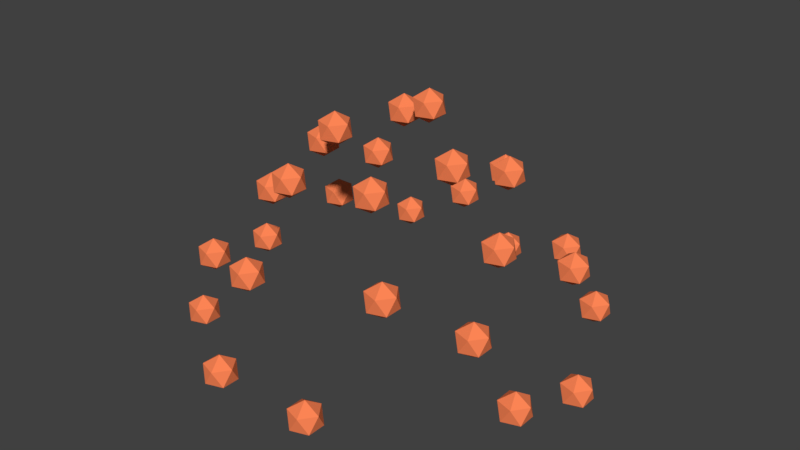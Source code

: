 # Source: ATreeNew3_fruits.blend  (saved by Blender 2.78.0; exported with 4.5.12 LTS)
import bpy
from mathutils import Matrix  # noqa: F401  (used for matrix-valued properties, if any)

bpy.ops.wm.read_factory_settings(use_empty=True)
scene = bpy.context.scene
scene.name = 'Scene'

# ---- collections
col_collection_1 = bpy.data.collections.new('Collection 1'); scene.collection.children.link(col_collection_1)

# ---- materials (node trees are filled in below, after node groups)
mat_necta = bpy.data.materials.new('Necta')
mat_necta.alpha_threshold = 0.0
mat_necta.use_transparent_shadow = False
mat_necta.diffuse_color = (1.0, 0.2384, 0.09306, 1.0)
mat_necta.roughness = 0.5
mat_necta_001 = bpy.data.materials.new('Necta.001')
mat_necta_001.alpha_threshold = 0.0
mat_necta_001.use_transparent_shadow = False
mat_necta_001.diffuse_color = (1.0, 0.2384, 0.09306, 1.0)
mat_necta_001.roughness = 0.5
mat_necta_002 = bpy.data.materials.new('Necta.002')
mat_necta_002.alpha_threshold = 0.0
mat_necta_002.use_transparent_shadow = False
mat_necta_002.diffuse_color = (1.0, 0.2384, 0.09306, 1.0)
mat_necta_002.roughness = 0.5
mat_necta_003 = bpy.data.materials.new('Necta.003')
mat_necta_003.alpha_threshold = 0.0
mat_necta_003.use_transparent_shadow = False
mat_necta_003.diffuse_color = (1.0, 0.2384, 0.09306, 1.0)
mat_necta_003.roughness = 0.5
mat_necta_004 = bpy.data.materials.new('Necta.004')
mat_necta_004.alpha_threshold = 0.0
mat_necta_004.use_transparent_shadow = False
mat_necta_004.diffuse_color = (1.0, 0.2384, 0.09306, 1.0)
mat_necta_004.roughness = 0.5
mat_necta_005 = bpy.data.materials.new('Necta.005')
mat_necta_005.alpha_threshold = 0.0
mat_necta_005.use_transparent_shadow = False
mat_necta_005.diffuse_color = (1.0, 0.2384, 0.09306, 1.0)
mat_necta_005.roughness = 0.5
mat_necta_006 = bpy.data.materials.new('Necta.006')
mat_necta_006.alpha_threshold = 0.0
mat_necta_006.use_transparent_shadow = False
mat_necta_006.diffuse_color = (1.0, 0.2384, 0.09306, 1.0)
mat_necta_006.roughness = 0.5
mat_necta_007 = bpy.data.materials.new('Necta.007')
mat_necta_007.alpha_threshold = 0.0
mat_necta_007.use_transparent_shadow = False
mat_necta_007.diffuse_color = (1.0, 0.2384, 0.09306, 1.0)
mat_necta_007.roughness = 0.5
mat_necta_008 = bpy.data.materials.new('Necta.008')
mat_necta_008.alpha_threshold = 0.0
mat_necta_008.use_transparent_shadow = False
mat_necta_008.diffuse_color = (1.0, 0.2384, 0.09306, 1.0)
mat_necta_008.roughness = 0.5
mat_necta_009 = bpy.data.materials.new('Necta.009')
mat_necta_009.alpha_threshold = 0.0
mat_necta_009.use_transparent_shadow = False
mat_necta_009.diffuse_color = (1.0, 0.2384, 0.09306, 1.0)
mat_necta_009.roughness = 0.5
mat_necta_010 = bpy.data.materials.new('Necta.010')
mat_necta_010.alpha_threshold = 0.0
mat_necta_010.use_transparent_shadow = False
mat_necta_010.diffuse_color = (1.0, 0.2384, 0.09306, 1.0)
mat_necta_010.roughness = 0.5
mat_necta_011 = bpy.data.materials.new('Necta.011')
mat_necta_011.alpha_threshold = 0.0
mat_necta_011.use_transparent_shadow = False
mat_necta_011.diffuse_color = (1.0, 0.2384, 0.09306, 1.0)
mat_necta_011.roughness = 0.5
mat_necta_012 = bpy.data.materials.new('Necta.012')
mat_necta_012.alpha_threshold = 0.0
mat_necta_012.use_transparent_shadow = False
mat_necta_012.diffuse_color = (1.0, 0.2384, 0.09306, 1.0)
mat_necta_012.roughness = 0.5
mat_necta_013 = bpy.data.materials.new('Necta.013')
mat_necta_013.alpha_threshold = 0.0
mat_necta_013.use_transparent_shadow = False
mat_necta_013.diffuse_color = (1.0, 0.2384, 0.09306, 1.0)
mat_necta_013.roughness = 0.5
mat_necta_014 = bpy.data.materials.new('Necta.014')
mat_necta_014.alpha_threshold = 0.0
mat_necta_014.use_transparent_shadow = False
mat_necta_014.diffuse_color = (1.0, 0.2384, 0.09306, 1.0)
mat_necta_014.roughness = 0.5
mat_necta_015 = bpy.data.materials.new('Necta.015')
mat_necta_015.alpha_threshold = 0.0
mat_necta_015.use_transparent_shadow = False
mat_necta_015.diffuse_color = (1.0, 0.2384, 0.09306, 1.0)
mat_necta_015.roughness = 0.5
mat_necta_016 = bpy.data.materials.new('Necta.016')
mat_necta_016.alpha_threshold = 0.0
mat_necta_016.use_transparent_shadow = False
mat_necta_016.diffuse_color = (1.0, 0.2384, 0.09306, 1.0)
mat_necta_016.roughness = 0.5
mat_necta_017 = bpy.data.materials.new('Necta.017')
mat_necta_017.alpha_threshold = 0.0
mat_necta_017.use_transparent_shadow = False
mat_necta_017.diffuse_color = (1.0, 0.2384, 0.09306, 1.0)
mat_necta_017.roughness = 0.5
mat_necta_018 = bpy.data.materials.new('Necta.018')
mat_necta_018.alpha_threshold = 0.0
mat_necta_018.use_transparent_shadow = False
mat_necta_018.diffuse_color = (1.0, 0.2384, 0.09306, 1.0)
mat_necta_018.roughness = 0.5
mat_necta_019 = bpy.data.materials.new('Necta.019')
mat_necta_019.alpha_threshold = 0.0
mat_necta_019.use_transparent_shadow = False
mat_necta_019.diffuse_color = (1.0, 0.2384, 0.09306, 1.0)
mat_necta_019.roughness = 0.5
mat_necta_020 = bpy.data.materials.new('Necta.020')
mat_necta_020.alpha_threshold = 0.0
mat_necta_020.use_transparent_shadow = False
mat_necta_020.diffuse_color = (1.0, 0.2384, 0.09306, 1.0)
mat_necta_020.roughness = 0.5
mat_necta_021 = bpy.data.materials.new('Necta.021')
mat_necta_021.alpha_threshold = 0.0
mat_necta_021.use_transparent_shadow = False
mat_necta_021.diffuse_color = (1.0, 0.2384, 0.09306, 1.0)
mat_necta_021.roughness = 0.5
mat_necta_022 = bpy.data.materials.new('Necta.022')
mat_necta_022.alpha_threshold = 0.0
mat_necta_022.use_transparent_shadow = False
mat_necta_022.diffuse_color = (1.0, 0.2384, 0.09306, 1.0)
mat_necta_022.roughness = 0.5
mat_necta_023 = bpy.data.materials.new('Necta.023')
mat_necta_023.alpha_threshold = 0.0
mat_necta_023.use_transparent_shadow = False
mat_necta_023.diffuse_color = (1.0, 0.2384, 0.09306, 1.0)
mat_necta_023.roughness = 0.5
mat_necta_024 = bpy.data.materials.new('Necta.024')
mat_necta_024.alpha_threshold = 0.0
mat_necta_024.use_transparent_shadow = False
mat_necta_024.diffuse_color = (1.0, 0.2384, 0.09306, 1.0)
mat_necta_024.roughness = 0.5
mat_necta_025 = bpy.data.materials.new('Necta.025')
mat_necta_025.alpha_threshold = 0.0
mat_necta_025.use_transparent_shadow = False
mat_necta_025.diffuse_color = (1.0, 0.2384, 0.09306, 1.0)
mat_necta_025.roughness = 0.5
mat_necta_026 = bpy.data.materials.new('Necta.026')
mat_necta_026.alpha_threshold = 0.0
mat_necta_026.use_transparent_shadow = False
mat_necta_026.diffuse_color = (1.0, 0.2384, 0.09306, 1.0)
mat_necta_026.roughness = 0.5
mat_necta_027 = bpy.data.materials.new('Necta.027')
mat_necta_027.alpha_threshold = 0.0
mat_necta_027.use_transparent_shadow = False
mat_necta_027.diffuse_color = (1.0, 0.2384, 0.09306, 1.0)
mat_necta_027.roughness = 0.5
mat_necta_028 = bpy.data.materials.new('Necta.028')
mat_necta_028.alpha_threshold = 0.0
mat_necta_028.use_transparent_shadow = False
mat_necta_028.diffuse_color = (1.0, 0.2384, 0.09306, 1.0)
mat_necta_028.roughness = 0.5

# ---- material node trees

# ---- world
world_world = bpy.data.worlds.new('World'); scene.world = world_world
world_world.color = (0.05088, 0.05088, 0.05088)
world_world.use_sun_shadow = False
world_world.sun_shadow_jitter_overblur = 0.0
world_world.cycles.sampling_method = 'MANUAL'

# ---- meshes
me_icosphere_001 = bpy.data.meshes.new('Icosphere.001')
me_icosphere_001.from_pydata([(0.0, 0.0, -1.0), (0.7236, -0.5257, -0.4472), (-0.2764, -0.8506, -0.4472), (-0.8944, 0.0, -0.4472), (-0.2764, 0.8506, -0.4472), (0.7236, 0.5257, -0.4472), (0.2764, -0.8506, 0.4472), (-0.7236, -0.5257, 0.4472), (-0.7236, 0.5257, 0.4472), (0.2764, 0.8506, 0.4472), (0.8944, 0.0, 0.4472), (0.0, 0.0, 1.0)], [], [(0, 1, 2), (1, 0, 5), (0, 2, 3), (0, 3, 4), (0, 4, 5), (1, 5, 10), (2, 1, 6), (3, 2, 7), (4, 3, 8), (5, 4, 9), (1, 10, 6), (2, 6, 7), (3, 7, 8), (4, 8, 9), (5, 9, 10), (6, 10, 11), (7, 6, 11), (8, 7, 11), (9, 8, 11), (10, 9, 11)])
me_icosphere_001.materials.append(mat_necta)
me_icosphere_001.use_remesh_preserve_volume = False
me_icosphere_001.use_remesh_preserve_attributes = False
me_icosphere_001.use_mirror_vertex_groups = False
me_icosphere_001.update()
me_icosphere_002 = bpy.data.meshes.new('Icosphere.002')
me_icosphere_002.from_pydata([(0.0, 0.0, -1.0), (0.7236, -0.5257, -0.4472), (-0.2764, -0.8506, -0.4472), (-0.8944, 0.0, -0.4472), (-0.2764, 0.8506, -0.4472), (0.7236, 0.5257, -0.4472), (0.2764, -0.8506, 0.4472), (-0.7236, -0.5257, 0.4472), (-0.7236, 0.5257, 0.4472), (0.2764, 0.8506, 0.4472), (0.8944, 0.0, 0.4472), (0.0, 0.0, 1.0)], [], [(0, 1, 2), (1, 0, 5), (0, 2, 3), (0, 3, 4), (0, 4, 5), (1, 5, 10), (2, 1, 6), (3, 2, 7), (4, 3, 8), (5, 4, 9), (1, 10, 6), (2, 6, 7), (3, 7, 8), (4, 8, 9), (5, 9, 10), (6, 10, 11), (7, 6, 11), (8, 7, 11), (9, 8, 11), (10, 9, 11)])
me_icosphere_002.materials.append(mat_necta_001)
me_icosphere_002.use_remesh_preserve_volume = False
me_icosphere_002.use_remesh_preserve_attributes = False
me_icosphere_002.use_mirror_vertex_groups = False
me_icosphere_002.update()
me_icosphere_003 = bpy.data.meshes.new('Icosphere.003')
me_icosphere_003.from_pydata([(0.0, 0.0, -1.0), (0.7236, -0.5257, -0.4472), (-0.2764, -0.8506, -0.4472), (-0.8944, 0.0, -0.4472), (-0.2764, 0.8506, -0.4472), (0.7236, 0.5257, -0.4472), (0.2764, -0.8506, 0.4472), (-0.7236, -0.5257, 0.4472), (-0.7236, 0.5257, 0.4472), (0.2764, 0.8506, 0.4472), (0.8944, 0.0, 0.4472), (0.0, 0.0, 1.0)], [], [(0, 1, 2), (1, 0, 5), (0, 2, 3), (0, 3, 4), (0, 4, 5), (1, 5, 10), (2, 1, 6), (3, 2, 7), (4, 3, 8), (5, 4, 9), (1, 10, 6), (2, 6, 7), (3, 7, 8), (4, 8, 9), (5, 9, 10), (6, 10, 11), (7, 6, 11), (8, 7, 11), (9, 8, 11), (10, 9, 11)])
me_icosphere_003.materials.append(mat_necta_002)
me_icosphere_003.use_remesh_preserve_volume = False
me_icosphere_003.use_remesh_preserve_attributes = False
me_icosphere_003.use_mirror_vertex_groups = False
me_icosphere_003.update()
me_icosphere_004 = bpy.data.meshes.new('Icosphere.004')
me_icosphere_004.from_pydata([(0.0, 0.0, -1.0), (0.7236, -0.5257, -0.4472), (-0.2764, -0.8506, -0.4472), (-0.8944, 0.0, -0.4472), (-0.2764, 0.8506, -0.4472), (0.7236, 0.5257, -0.4472), (0.2764, -0.8506, 0.4472), (-0.7236, -0.5257, 0.4472), (-0.7236, 0.5257, 0.4472), (0.2764, 0.8506, 0.4472), (0.8944, 0.0, 0.4472), (0.0, 0.0, 1.0)], [], [(0, 1, 2), (1, 0, 5), (0, 2, 3), (0, 3, 4), (0, 4, 5), (1, 5, 10), (2, 1, 6), (3, 2, 7), (4, 3, 8), (5, 4, 9), (1, 10, 6), (2, 6, 7), (3, 7, 8), (4, 8, 9), (5, 9, 10), (6, 10, 11), (7, 6, 11), (8, 7, 11), (9, 8, 11), (10, 9, 11)])
me_icosphere_004.materials.append(mat_necta_003)
me_icosphere_004.use_remesh_preserve_volume = False
me_icosphere_004.use_remesh_preserve_attributes = False
me_icosphere_004.use_mirror_vertex_groups = False
me_icosphere_004.update()
me_icosphere_005 = bpy.data.meshes.new('Icosphere.005')
me_icosphere_005.from_pydata([(0.0, 0.0, -1.0), (0.7236, -0.5257, -0.4472), (-0.2764, -0.8506, -0.4472), (-0.8944, 0.0, -0.4472), (-0.2764, 0.8506, -0.4472), (0.7236, 0.5257, -0.4472), (0.2764, -0.8506, 0.4472), (-0.7236, -0.5257, 0.4472), (-0.7236, 0.5257, 0.4472), (0.2764, 0.8506, 0.4472), (0.8944, 0.0, 0.4472), (0.0, 0.0, 1.0)], [], [(0, 1, 2), (1, 0, 5), (0, 2, 3), (0, 3, 4), (0, 4, 5), (1, 5, 10), (2, 1, 6), (3, 2, 7), (4, 3, 8), (5, 4, 9), (1, 10, 6), (2, 6, 7), (3, 7, 8), (4, 8, 9), (5, 9, 10), (6, 10, 11), (7, 6, 11), (8, 7, 11), (9, 8, 11), (10, 9, 11)])
me_icosphere_005.materials.append(mat_necta_004)
me_icosphere_005.use_remesh_preserve_volume = False
me_icosphere_005.use_remesh_preserve_attributes = False
me_icosphere_005.use_mirror_vertex_groups = False
me_icosphere_005.update()
me_icosphere_006 = bpy.data.meshes.new('Icosphere.006')
me_icosphere_006.from_pydata([(0.0, 0.0, -1.0), (0.7236, -0.5257, -0.4472), (-0.2764, -0.8506, -0.4472), (-0.8944, 0.0, -0.4472), (-0.2764, 0.8506, -0.4472), (0.7236, 0.5257, -0.4472), (0.2764, -0.8506, 0.4472), (-0.7236, -0.5257, 0.4472), (-0.7236, 0.5257, 0.4472), (0.2764, 0.8506, 0.4472), (0.8944, 0.0, 0.4472), (0.0, 0.0, 1.0)], [], [(0, 1, 2), (1, 0, 5), (0, 2, 3), (0, 3, 4), (0, 4, 5), (1, 5, 10), (2, 1, 6), (3, 2, 7), (4, 3, 8), (5, 4, 9), (1, 10, 6), (2, 6, 7), (3, 7, 8), (4, 8, 9), (5, 9, 10), (6, 10, 11), (7, 6, 11), (8, 7, 11), (9, 8, 11), (10, 9, 11)])
me_icosphere_006.materials.append(mat_necta_005)
me_icosphere_006.use_remesh_preserve_volume = False
me_icosphere_006.use_remesh_preserve_attributes = False
me_icosphere_006.use_mirror_vertex_groups = False
me_icosphere_006.update()
me_icosphere_007 = bpy.data.meshes.new('Icosphere.007')
me_icosphere_007.from_pydata([(0.0, 0.0, -1.0), (0.7236, -0.5257, -0.4472), (-0.2764, -0.8506, -0.4472), (-0.8944, 0.0, -0.4472), (-0.2764, 0.8506, -0.4472), (0.7236, 0.5257, -0.4472), (0.2764, -0.8506, 0.4472), (-0.7236, -0.5257, 0.4472), (-0.7236, 0.5257, 0.4472), (0.2764, 0.8506, 0.4472), (0.8944, 0.0, 0.4472), (0.0, 0.0, 1.0)], [], [(0, 1, 2), (1, 0, 5), (0, 2, 3), (0, 3, 4), (0, 4, 5), (1, 5, 10), (2, 1, 6), (3, 2, 7), (4, 3, 8), (5, 4, 9), (1, 10, 6), (2, 6, 7), (3, 7, 8), (4, 8, 9), (5, 9, 10), (6, 10, 11), (7, 6, 11), (8, 7, 11), (9, 8, 11), (10, 9, 11)])
me_icosphere_007.materials.append(mat_necta_006)
me_icosphere_007.use_remesh_preserve_volume = False
me_icosphere_007.use_remesh_preserve_attributes = False
me_icosphere_007.use_mirror_vertex_groups = False
me_icosphere_007.update()
me_icosphere_008 = bpy.data.meshes.new('Icosphere.008')
me_icosphere_008.from_pydata([(0.0, 0.0, -1.0), (0.7236, -0.5257, -0.4472), (-0.2764, -0.8506, -0.4472), (-0.8944, 0.0, -0.4472), (-0.2764, 0.8506, -0.4472), (0.7236, 0.5257, -0.4472), (0.2764, -0.8506, 0.4472), (-0.7236, -0.5257, 0.4472), (-0.7236, 0.5257, 0.4472), (0.2764, 0.8506, 0.4472), (0.8944, 0.0, 0.4472), (0.0, 0.0, 1.0)], [], [(0, 1, 2), (1, 0, 5), (0, 2, 3), (0, 3, 4), (0, 4, 5), (1, 5, 10), (2, 1, 6), (3, 2, 7), (4, 3, 8), (5, 4, 9), (1, 10, 6), (2, 6, 7), (3, 7, 8), (4, 8, 9), (5, 9, 10), (6, 10, 11), (7, 6, 11), (8, 7, 11), (9, 8, 11), (10, 9, 11)])
me_icosphere_008.materials.append(mat_necta_007)
me_icosphere_008.use_remesh_preserve_volume = False
me_icosphere_008.use_remesh_preserve_attributes = False
me_icosphere_008.use_mirror_vertex_groups = False
me_icosphere_008.update()
me_icosphere_009 = bpy.data.meshes.new('Icosphere.009')
me_icosphere_009.from_pydata([(0.0, 0.0, -1.0), (0.7236, -0.5257, -0.4472), (-0.2764, -0.8506, -0.4472), (-0.8944, 0.0, -0.4472), (-0.2764, 0.8506, -0.4472), (0.7236, 0.5257, -0.4472), (0.2764, -0.8506, 0.4472), (-0.7236, -0.5257, 0.4472), (-0.7236, 0.5257, 0.4472), (0.2764, 0.8506, 0.4472), (0.8944, 0.0, 0.4472), (0.0, 0.0, 1.0)], [], [(0, 1, 2), (1, 0, 5), (0, 2, 3), (0, 3, 4), (0, 4, 5), (1, 5, 10), (2, 1, 6), (3, 2, 7), (4, 3, 8), (5, 4, 9), (1, 10, 6), (2, 6, 7), (3, 7, 8), (4, 8, 9), (5, 9, 10), (6, 10, 11), (7, 6, 11), (8, 7, 11), (9, 8, 11), (10, 9, 11)])
me_icosphere_009.materials.append(mat_necta_008)
me_icosphere_009.use_remesh_preserve_volume = False
me_icosphere_009.use_remesh_preserve_attributes = False
me_icosphere_009.use_mirror_vertex_groups = False
me_icosphere_009.update()
me_icosphere_010 = bpy.data.meshes.new('Icosphere.010')
me_icosphere_010.from_pydata([(0.0, 0.0, -1.0), (0.7236, -0.5257, -0.4472), (-0.2764, -0.8506, -0.4472), (-0.8944, 0.0, -0.4472), (-0.2764, 0.8506, -0.4472), (0.7236, 0.5257, -0.4472), (0.2764, -0.8506, 0.4472), (-0.7236, -0.5257, 0.4472), (-0.7236, 0.5257, 0.4472), (0.2764, 0.8506, 0.4472), (0.8944, 0.0, 0.4472), (0.0, 0.0, 1.0)], [], [(0, 1, 2), (1, 0, 5), (0, 2, 3), (0, 3, 4), (0, 4, 5), (1, 5, 10), (2, 1, 6), (3, 2, 7), (4, 3, 8), (5, 4, 9), (1, 10, 6), (2, 6, 7), (3, 7, 8), (4, 8, 9), (5, 9, 10), (6, 10, 11), (7, 6, 11), (8, 7, 11), (9, 8, 11), (10, 9, 11)])
me_icosphere_010.materials.append(mat_necta_009)
me_icosphere_010.use_remesh_preserve_volume = False
me_icosphere_010.use_remesh_preserve_attributes = False
me_icosphere_010.use_mirror_vertex_groups = False
me_icosphere_010.update()
me_icosphere_011 = bpy.data.meshes.new('Icosphere.011')
me_icosphere_011.from_pydata([(0.0, 0.0, -1.0), (0.7236, -0.5257, -0.4472), (-0.2764, -0.8506, -0.4472), (-0.8944, 0.0, -0.4472), (-0.2764, 0.8506, -0.4472), (0.7236, 0.5257, -0.4472), (0.2764, -0.8506, 0.4472), (-0.7236, -0.5257, 0.4472), (-0.7236, 0.5257, 0.4472), (0.2764, 0.8506, 0.4472), (0.8944, 0.0, 0.4472), (0.0, 0.0, 1.0)], [], [(0, 1, 2), (1, 0, 5), (0, 2, 3), (0, 3, 4), (0, 4, 5), (1, 5, 10), (2, 1, 6), (3, 2, 7), (4, 3, 8), (5, 4, 9), (1, 10, 6), (2, 6, 7), (3, 7, 8), (4, 8, 9), (5, 9, 10), (6, 10, 11), (7, 6, 11), (8, 7, 11), (9, 8, 11), (10, 9, 11)])
me_icosphere_011.materials.append(mat_necta_010)
me_icosphere_011.use_remesh_preserve_volume = False
me_icosphere_011.use_remesh_preserve_attributes = False
me_icosphere_011.use_mirror_vertex_groups = False
me_icosphere_011.update()
me_icosphere_012 = bpy.data.meshes.new('Icosphere.012')
me_icosphere_012.from_pydata([(0.0, 0.0, -1.0), (0.7236, -0.5257, -0.4472), (-0.2764, -0.8506, -0.4472), (-0.8944, 0.0, -0.4472), (-0.2764, 0.8506, -0.4472), (0.7236, 0.5257, -0.4472), (0.2764, -0.8506, 0.4472), (-0.7236, -0.5257, 0.4472), (-0.7236, 0.5257, 0.4472), (0.2764, 0.8506, 0.4472), (0.8944, 0.0, 0.4472), (0.0, 0.0, 1.0)], [], [(0, 1, 2), (1, 0, 5), (0, 2, 3), (0, 3, 4), (0, 4, 5), (1, 5, 10), (2, 1, 6), (3, 2, 7), (4, 3, 8), (5, 4, 9), (1, 10, 6), (2, 6, 7), (3, 7, 8), (4, 8, 9), (5, 9, 10), (6, 10, 11), (7, 6, 11), (8, 7, 11), (9, 8, 11), (10, 9, 11)])
me_icosphere_012.materials.append(mat_necta_011)
me_icosphere_012.use_remesh_preserve_volume = False
me_icosphere_012.use_remesh_preserve_attributes = False
me_icosphere_012.use_mirror_vertex_groups = False
me_icosphere_012.update()
me_icosphere_013 = bpy.data.meshes.new('Icosphere.013')
me_icosphere_013.from_pydata([(0.0, 0.0, -1.0), (0.7236, -0.5257, -0.4472), (-0.2764, -0.8506, -0.4472), (-0.8944, 0.0, -0.4472), (-0.2764, 0.8506, -0.4472), (0.7236, 0.5257, -0.4472), (0.2764, -0.8506, 0.4472), (-0.7236, -0.5257, 0.4472), (-0.7236, 0.5257, 0.4472), (0.2764, 0.8506, 0.4472), (0.8944, 0.0, 0.4472), (0.0, 0.0, 1.0)], [], [(0, 1, 2), (1, 0, 5), (0, 2, 3), (0, 3, 4), (0, 4, 5), (1, 5, 10), (2, 1, 6), (3, 2, 7), (4, 3, 8), (5, 4, 9), (1, 10, 6), (2, 6, 7), (3, 7, 8), (4, 8, 9), (5, 9, 10), (6, 10, 11), (7, 6, 11), (8, 7, 11), (9, 8, 11), (10, 9, 11)])
me_icosphere_013.materials.append(mat_necta_012)
me_icosphere_013.use_remesh_preserve_volume = False
me_icosphere_013.use_remesh_preserve_attributes = False
me_icosphere_013.use_mirror_vertex_groups = False
me_icosphere_013.update()
me_icosphere_014 = bpy.data.meshes.new('Icosphere.014')
me_icosphere_014.from_pydata([(0.0, 0.0, -1.0), (0.7236, -0.5257, -0.4472), (-0.2764, -0.8506, -0.4472), (-0.8944, 0.0, -0.4472), (-0.2764, 0.8506, -0.4472), (0.7236, 0.5257, -0.4472), (0.2764, -0.8506, 0.4472), (-0.7236, -0.5257, 0.4472), (-0.7236, 0.5257, 0.4472), (0.2764, 0.8506, 0.4472), (0.8944, 0.0, 0.4472), (0.0, 0.0, 1.0)], [], [(0, 1, 2), (1, 0, 5), (0, 2, 3), (0, 3, 4), (0, 4, 5), (1, 5, 10), (2, 1, 6), (3, 2, 7), (4, 3, 8), (5, 4, 9), (1, 10, 6), (2, 6, 7), (3, 7, 8), (4, 8, 9), (5, 9, 10), (6, 10, 11), (7, 6, 11), (8, 7, 11), (9, 8, 11), (10, 9, 11)])
me_icosphere_014.materials.append(mat_necta_013)
me_icosphere_014.use_remesh_preserve_volume = False
me_icosphere_014.use_remesh_preserve_attributes = False
me_icosphere_014.use_mirror_vertex_groups = False
me_icosphere_014.update()
me_icosphere_015 = bpy.data.meshes.new('Icosphere.015')
me_icosphere_015.from_pydata([(0.0, 0.0, -1.0), (0.7236, -0.5257, -0.4472), (-0.2764, -0.8506, -0.4472), (-0.8944, 0.0, -0.4472), (-0.2764, 0.8506, -0.4472), (0.7236, 0.5257, -0.4472), (0.2764, -0.8506, 0.4472), (-0.7236, -0.5257, 0.4472), (-0.7236, 0.5257, 0.4472), (0.2764, 0.8506, 0.4472), (0.8944, 0.0, 0.4472), (0.0, 0.0, 1.0)], [], [(0, 1, 2), (1, 0, 5), (0, 2, 3), (0, 3, 4), (0, 4, 5), (1, 5, 10), (2, 1, 6), (3, 2, 7), (4, 3, 8), (5, 4, 9), (1, 10, 6), (2, 6, 7), (3, 7, 8), (4, 8, 9), (5, 9, 10), (6, 10, 11), (7, 6, 11), (8, 7, 11), (9, 8, 11), (10, 9, 11)])
me_icosphere_015.materials.append(mat_necta_014)
me_icosphere_015.use_remesh_preserve_volume = False
me_icosphere_015.use_remesh_preserve_attributes = False
me_icosphere_015.use_mirror_vertex_groups = False
me_icosphere_015.update()
me_icosphere_016 = bpy.data.meshes.new('Icosphere.016')
me_icosphere_016.from_pydata([(0.0, 0.0, -1.0), (0.7236, -0.5257, -0.4472), (-0.2764, -0.8506, -0.4472), (-0.8944, 0.0, -0.4472), (-0.2764, 0.8506, -0.4472), (0.7236, 0.5257, -0.4472), (0.2764, -0.8506, 0.4472), (-0.7236, -0.5257, 0.4472), (-0.7236, 0.5257, 0.4472), (0.2764, 0.8506, 0.4472), (0.8944, 0.0, 0.4472), (0.0, 0.0, 1.0)], [], [(0, 1, 2), (1, 0, 5), (0, 2, 3), (0, 3, 4), (0, 4, 5), (1, 5, 10), (2, 1, 6), (3, 2, 7), (4, 3, 8), (5, 4, 9), (1, 10, 6), (2, 6, 7), (3, 7, 8), (4, 8, 9), (5, 9, 10), (6, 10, 11), (7, 6, 11), (8, 7, 11), (9, 8, 11), (10, 9, 11)])
me_icosphere_016.materials.append(mat_necta_015)
me_icosphere_016.use_remesh_preserve_volume = False
me_icosphere_016.use_remesh_preserve_attributes = False
me_icosphere_016.use_mirror_vertex_groups = False
me_icosphere_016.update()
me_icosphere_017 = bpy.data.meshes.new('Icosphere.017')
me_icosphere_017.from_pydata([(0.0, 0.0, -1.0), (0.7236, -0.5257, -0.4472), (-0.2764, -0.8506, -0.4472), (-0.8944, 0.0, -0.4472), (-0.2764, 0.8506, -0.4472), (0.7236, 0.5257, -0.4472), (0.2764, -0.8506, 0.4472), (-0.7236, -0.5257, 0.4472), (-0.7236, 0.5257, 0.4472), (0.2764, 0.8506, 0.4472), (0.8944, 0.0, 0.4472), (0.0, 0.0, 1.0)], [], [(0, 1, 2), (1, 0, 5), (0, 2, 3), (0, 3, 4), (0, 4, 5), (1, 5, 10), (2, 1, 6), (3, 2, 7), (4, 3, 8), (5, 4, 9), (1, 10, 6), (2, 6, 7), (3, 7, 8), (4, 8, 9), (5, 9, 10), (6, 10, 11), (7, 6, 11), (8, 7, 11), (9, 8, 11), (10, 9, 11)])
me_icosphere_017.materials.append(mat_necta_016)
me_icosphere_017.use_remesh_preserve_volume = False
me_icosphere_017.use_remesh_preserve_attributes = False
me_icosphere_017.use_mirror_vertex_groups = False
me_icosphere_017.update()
me_icosphere_018 = bpy.data.meshes.new('Icosphere.018')
me_icosphere_018.from_pydata([(0.0, 0.0, -1.0), (0.7236, -0.5257, -0.4472), (-0.2764, -0.8506, -0.4472), (-0.8944, 0.0, -0.4472), (-0.2764, 0.8506, -0.4472), (0.7236, 0.5257, -0.4472), (0.2764, -0.8506, 0.4472), (-0.7236, -0.5257, 0.4472), (-0.7236, 0.5257, 0.4472), (0.2764, 0.8506, 0.4472), (0.8944, 0.0, 0.4472), (0.0, 0.0, 1.0)], [], [(0, 1, 2), (1, 0, 5), (0, 2, 3), (0, 3, 4), (0, 4, 5), (1, 5, 10), (2, 1, 6), (3, 2, 7), (4, 3, 8), (5, 4, 9), (1, 10, 6), (2, 6, 7), (3, 7, 8), (4, 8, 9), (5, 9, 10), (6, 10, 11), (7, 6, 11), (8, 7, 11), (9, 8, 11), (10, 9, 11)])
me_icosphere_018.materials.append(mat_necta_017)
me_icosphere_018.use_remesh_preserve_volume = False
me_icosphere_018.use_remesh_preserve_attributes = False
me_icosphere_018.use_mirror_vertex_groups = False
me_icosphere_018.update()
me_icosphere_019 = bpy.data.meshes.new('Icosphere.019')
me_icosphere_019.from_pydata([(0.0, 0.0, -1.0), (0.7236, -0.5257, -0.4472), (-0.2764, -0.8506, -0.4472), (-0.8944, 0.0, -0.4472), (-0.2764, 0.8506, -0.4472), (0.7236, 0.5257, -0.4472), (0.2764, -0.8506, 0.4472), (-0.7236, -0.5257, 0.4472), (-0.7236, 0.5257, 0.4472), (0.2764, 0.8506, 0.4472), (0.8944, 0.0, 0.4472), (0.0, 0.0, 1.0)], [], [(0, 1, 2), (1, 0, 5), (0, 2, 3), (0, 3, 4), (0, 4, 5), (1, 5, 10), (2, 1, 6), (3, 2, 7), (4, 3, 8), (5, 4, 9), (1, 10, 6), (2, 6, 7), (3, 7, 8), (4, 8, 9), (5, 9, 10), (6, 10, 11), (7, 6, 11), (8, 7, 11), (9, 8, 11), (10, 9, 11)])
me_icosphere_019.materials.append(mat_necta_018)
me_icosphere_019.use_remesh_preserve_volume = False
me_icosphere_019.use_remesh_preserve_attributes = False
me_icosphere_019.use_mirror_vertex_groups = False
me_icosphere_019.update()
me_icosphere_020 = bpy.data.meshes.new('Icosphere.020')
me_icosphere_020.from_pydata([(0.0, 0.0, -1.0), (0.7236, -0.5257, -0.4472), (-0.2764, -0.8506, -0.4472), (-0.8944, 0.0, -0.4472), (-0.2764, 0.8506, -0.4472), (0.7236, 0.5257, -0.4472), (0.2764, -0.8506, 0.4472), (-0.7236, -0.5257, 0.4472), (-0.7236, 0.5257, 0.4472), (0.2764, 0.8506, 0.4472), (0.8944, 0.0, 0.4472), (0.0, 0.0, 1.0)], [], [(0, 1, 2), (1, 0, 5), (0, 2, 3), (0, 3, 4), (0, 4, 5), (1, 5, 10), (2, 1, 6), (3, 2, 7), (4, 3, 8), (5, 4, 9), (1, 10, 6), (2, 6, 7), (3, 7, 8), (4, 8, 9), (5, 9, 10), (6, 10, 11), (7, 6, 11), (8, 7, 11), (9, 8, 11), (10, 9, 11)])
me_icosphere_020.materials.append(mat_necta_019)
me_icosphere_020.use_remesh_preserve_volume = False
me_icosphere_020.use_remesh_preserve_attributes = False
me_icosphere_020.use_mirror_vertex_groups = False
me_icosphere_020.update()
me_icosphere_021 = bpy.data.meshes.new('Icosphere.021')
me_icosphere_021.from_pydata([(0.0, 0.0, -1.0), (0.7236, -0.5257, -0.4472), (-0.2764, -0.8506, -0.4472), (-0.8944, 0.0, -0.4472), (-0.2764, 0.8506, -0.4472), (0.7236, 0.5257, -0.4472), (0.2764, -0.8506, 0.4472), (-0.7236, -0.5257, 0.4472), (-0.7236, 0.5257, 0.4472), (0.2764, 0.8506, 0.4472), (0.8944, 0.0, 0.4472), (0.0, 0.0, 1.0)], [], [(0, 1, 2), (1, 0, 5), (0, 2, 3), (0, 3, 4), (0, 4, 5), (1, 5, 10), (2, 1, 6), (3, 2, 7), (4, 3, 8), (5, 4, 9), (1, 10, 6), (2, 6, 7), (3, 7, 8), (4, 8, 9), (5, 9, 10), (6, 10, 11), (7, 6, 11), (8, 7, 11), (9, 8, 11), (10, 9, 11)])
me_icosphere_021.materials.append(mat_necta_020)
me_icosphere_021.use_remesh_preserve_volume = False
me_icosphere_021.use_remesh_preserve_attributes = False
me_icosphere_021.use_mirror_vertex_groups = False
me_icosphere_021.update()
me_icosphere_022 = bpy.data.meshes.new('Icosphere.022')
me_icosphere_022.from_pydata([(0.0, 0.0, -1.0), (0.7236, -0.5257, -0.4472), (-0.2764, -0.8506, -0.4472), (-0.8944, 0.0, -0.4472), (-0.2764, 0.8506, -0.4472), (0.7236, 0.5257, -0.4472), (0.2764, -0.8506, 0.4472), (-0.7236, -0.5257, 0.4472), (-0.7236, 0.5257, 0.4472), (0.2764, 0.8506, 0.4472), (0.8944, 0.0, 0.4472), (0.0, 0.0, 1.0)], [], [(0, 1, 2), (1, 0, 5), (0, 2, 3), (0, 3, 4), (0, 4, 5), (1, 5, 10), (2, 1, 6), (3, 2, 7), (4, 3, 8), (5, 4, 9), (1, 10, 6), (2, 6, 7), (3, 7, 8), (4, 8, 9), (5, 9, 10), (6, 10, 11), (7, 6, 11), (8, 7, 11), (9, 8, 11), (10, 9, 11)])
me_icosphere_022.materials.append(mat_necta_021)
me_icosphere_022.use_remesh_preserve_volume = False
me_icosphere_022.use_remesh_preserve_attributes = False
me_icosphere_022.use_mirror_vertex_groups = False
me_icosphere_022.update()
me_icosphere_023 = bpy.data.meshes.new('Icosphere.023')
me_icosphere_023.from_pydata([(0.0, 0.0, -1.0), (0.7236, -0.5257, -0.4472), (-0.2764, -0.8506, -0.4472), (-0.8944, 0.0, -0.4472), (-0.2764, 0.8506, -0.4472), (0.7236, 0.5257, -0.4472), (0.2764, -0.8506, 0.4472), (-0.7236, -0.5257, 0.4472), (-0.7236, 0.5257, 0.4472), (0.2764, 0.8506, 0.4472), (0.8944, 0.0, 0.4472), (0.0, 0.0, 1.0)], [], [(0, 1, 2), (1, 0, 5), (0, 2, 3), (0, 3, 4), (0, 4, 5), (1, 5, 10), (2, 1, 6), (3, 2, 7), (4, 3, 8), (5, 4, 9), (1, 10, 6), (2, 6, 7), (3, 7, 8), (4, 8, 9), (5, 9, 10), (6, 10, 11), (7, 6, 11), (8, 7, 11), (9, 8, 11), (10, 9, 11)])
me_icosphere_023.materials.append(mat_necta_022)
me_icosphere_023.use_remesh_preserve_volume = False
me_icosphere_023.use_remesh_preserve_attributes = False
me_icosphere_023.use_mirror_vertex_groups = False
me_icosphere_023.update()
me_icosphere_024 = bpy.data.meshes.new('Icosphere.024')
me_icosphere_024.from_pydata([(0.0, 0.0, -1.0), (0.7236, -0.5257, -0.4472), (-0.2764, -0.8506, -0.4472), (-0.8944, 0.0, -0.4472), (-0.2764, 0.8506, -0.4472), (0.7236, 0.5257, -0.4472), (0.2764, -0.8506, 0.4472), (-0.7236, -0.5257, 0.4472), (-0.7236, 0.5257, 0.4472), (0.2764, 0.8506, 0.4472), (0.8944, 0.0, 0.4472), (0.0, 0.0, 1.0)], [], [(0, 1, 2), (1, 0, 5), (0, 2, 3), (0, 3, 4), (0, 4, 5), (1, 5, 10), (2, 1, 6), (3, 2, 7), (4, 3, 8), (5, 4, 9), (1, 10, 6), (2, 6, 7), (3, 7, 8), (4, 8, 9), (5, 9, 10), (6, 10, 11), (7, 6, 11), (8, 7, 11), (9, 8, 11), (10, 9, 11)])
me_icosphere_024.materials.append(mat_necta_023)
me_icosphere_024.use_remesh_preserve_volume = False
me_icosphere_024.use_remesh_preserve_attributes = False
me_icosphere_024.use_mirror_vertex_groups = False
me_icosphere_024.update()
me_icosphere_025 = bpy.data.meshes.new('Icosphere.025')
me_icosphere_025.from_pydata([(0.0, 0.0, -1.0), (0.7236, -0.5257, -0.4472), (-0.2764, -0.8506, -0.4472), (-0.8944, 0.0, -0.4472), (-0.2764, 0.8506, -0.4472), (0.7236, 0.5257, -0.4472), (0.2764, -0.8506, 0.4472), (-0.7236, -0.5257, 0.4472), (-0.7236, 0.5257, 0.4472), (0.2764, 0.8506, 0.4472), (0.8944, 0.0, 0.4472), (0.0, 0.0, 1.0)], [], [(0, 1, 2), (1, 0, 5), (0, 2, 3), (0, 3, 4), (0, 4, 5), (1, 5, 10), (2, 1, 6), (3, 2, 7), (4, 3, 8), (5, 4, 9), (1, 10, 6), (2, 6, 7), (3, 7, 8), (4, 8, 9), (5, 9, 10), (6, 10, 11), (7, 6, 11), (8, 7, 11), (9, 8, 11), (10, 9, 11)])
me_icosphere_025.materials.append(mat_necta_024)
me_icosphere_025.use_remesh_preserve_volume = False
me_icosphere_025.use_remesh_preserve_attributes = False
me_icosphere_025.use_mirror_vertex_groups = False
me_icosphere_025.update()
me_icosphere_026 = bpy.data.meshes.new('Icosphere.026')
me_icosphere_026.from_pydata([(0.0, 0.0, -1.0), (0.7236, -0.5257, -0.4472), (-0.2764, -0.8506, -0.4472), (-0.8944, 0.0, -0.4472), (-0.2764, 0.8506, -0.4472), (0.7236, 0.5257, -0.4472), (0.2764, -0.8506, 0.4472), (-0.7236, -0.5257, 0.4472), (-0.7236, 0.5257, 0.4472), (0.2764, 0.8506, 0.4472), (0.8944, 0.0, 0.4472), (0.0, 0.0, 1.0)], [], [(0, 1, 2), (1, 0, 5), (0, 2, 3), (0, 3, 4), (0, 4, 5), (1, 5, 10), (2, 1, 6), (3, 2, 7), (4, 3, 8), (5, 4, 9), (1, 10, 6), (2, 6, 7), (3, 7, 8), (4, 8, 9), (5, 9, 10), (6, 10, 11), (7, 6, 11), (8, 7, 11), (9, 8, 11), (10, 9, 11)])
me_icosphere_026.materials.append(mat_necta_025)
me_icosphere_026.use_remesh_preserve_volume = False
me_icosphere_026.use_remesh_preserve_attributes = False
me_icosphere_026.use_mirror_vertex_groups = False
me_icosphere_026.update()
me_icosphere_027 = bpy.data.meshes.new('Icosphere.027')
me_icosphere_027.from_pydata([(0.0, 0.0, -1.0), (0.7236, -0.5257, -0.4472), (-0.2764, -0.8506, -0.4472), (-0.8944, 0.0, -0.4472), (-0.2764, 0.8506, -0.4472), (0.7236, 0.5257, -0.4472), (0.2764, -0.8506, 0.4472), (-0.7236, -0.5257, 0.4472), (-0.7236, 0.5257, 0.4472), (0.2764, 0.8506, 0.4472), (0.8944, 0.0, 0.4472), (0.0, 0.0, 1.0)], [], [(0, 1, 2), (1, 0, 5), (0, 2, 3), (0, 3, 4), (0, 4, 5), (1, 5, 10), (2, 1, 6), (3, 2, 7), (4, 3, 8), (5, 4, 9), (1, 10, 6), (2, 6, 7), (3, 7, 8), (4, 8, 9), (5, 9, 10), (6, 10, 11), (7, 6, 11), (8, 7, 11), (9, 8, 11), (10, 9, 11)])
me_icosphere_027.materials.append(mat_necta_026)
me_icosphere_027.use_remesh_preserve_volume = False
me_icosphere_027.use_remesh_preserve_attributes = False
me_icosphere_027.use_mirror_vertex_groups = False
me_icosphere_027.update()
me_icosphere_028 = bpy.data.meshes.new('Icosphere.028')
me_icosphere_028.from_pydata([(0.0, 0.0, -1.0), (0.7236, -0.5257, -0.4472), (-0.2764, -0.8506, -0.4472), (-0.8944, 0.0, -0.4472), (-0.2764, 0.8506, -0.4472), (0.7236, 0.5257, -0.4472), (0.2764, -0.8506, 0.4472), (-0.7236, -0.5257, 0.4472), (-0.7236, 0.5257, 0.4472), (0.2764, 0.8506, 0.4472), (0.8944, 0.0, 0.4472), (0.0, 0.0, 1.0)], [], [(0, 1, 2), (1, 0, 5), (0, 2, 3), (0, 3, 4), (0, 4, 5), (1, 5, 10), (2, 1, 6), (3, 2, 7), (4, 3, 8), (5, 4, 9), (1, 10, 6), (2, 6, 7), (3, 7, 8), (4, 8, 9), (5, 9, 10), (6, 10, 11), (7, 6, 11), (8, 7, 11), (9, 8, 11), (10, 9, 11)])
me_icosphere_028.materials.append(mat_necta_027)
me_icosphere_028.use_remesh_preserve_volume = False
me_icosphere_028.use_remesh_preserve_attributes = False
me_icosphere_028.use_mirror_vertex_groups = False
me_icosphere_028.update()
me_icosphere_029 = bpy.data.meshes.new('Icosphere.029')
me_icosphere_029.from_pydata([(0.0, 0.0, -1.0), (0.7236, -0.5257, -0.4472), (-0.2764, -0.8506, -0.4472), (-0.8944, 0.0, -0.4472), (-0.2764, 0.8506, -0.4472), (0.7236, 0.5257, -0.4472), (0.2764, -0.8506, 0.4472), (-0.7236, -0.5257, 0.4472), (-0.7236, 0.5257, 0.4472), (0.2764, 0.8506, 0.4472), (0.8944, 0.0, 0.4472), (0.0, 0.0, 1.0)], [], [(0, 1, 2), (1, 0, 5), (0, 2, 3), (0, 3, 4), (0, 4, 5), (1, 5, 10), (2, 1, 6), (3, 2, 7), (4, 3, 8), (5, 4, 9), (1, 10, 6), (2, 6, 7), (3, 7, 8), (4, 8, 9), (5, 9, 10), (6, 10, 11), (7, 6, 11), (8, 7, 11), (9, 8, 11), (10, 9, 11)])
me_icosphere_029.materials.append(mat_necta_028)
me_icosphere_029.use_remesh_preserve_volume = False
me_icosphere_029.use_remesh_preserve_attributes = False
me_icosphere_029.use_mirror_vertex_groups = False
me_icosphere_029.update()
arm_armature_001 = bpy.data.armatures.new('Armature.001')  # bones are not reproduced
arm_armature_002 = bpy.data.armatures.new('Armature.002')  # bones are not reproduced
arm_armature_003 = bpy.data.armatures.new('Armature.003')  # bones are not reproduced
arm_armature_004 = bpy.data.armatures.new('Armature.004')  # bones are not reproduced
arm_armature_005 = bpy.data.armatures.new('Armature.005')  # bones are not reproduced
arm_armature_006 = bpy.data.armatures.new('Armature.006')  # bones are not reproduced
arm_armature_007 = bpy.data.armatures.new('Armature.007')  # bones are not reproduced
arm_armature_008 = bpy.data.armatures.new('Armature.008')  # bones are not reproduced
arm_armature_009 = bpy.data.armatures.new('Armature.009')  # bones are not reproduced
arm_armature_010 = bpy.data.armatures.new('Armature.010')  # bones are not reproduced
arm_armature_011 = bpy.data.armatures.new('Armature.011')  # bones are not reproduced
arm_armature_012 = bpy.data.armatures.new('Armature.012')  # bones are not reproduced
arm_armature_013 = bpy.data.armatures.new('Armature.013')  # bones are not reproduced
arm_armature_014 = bpy.data.armatures.new('Armature.014')  # bones are not reproduced
arm_armature_015 = bpy.data.armatures.new('Armature.015')  # bones are not reproduced
arm_armature_016 = bpy.data.armatures.new('Armature.016')  # bones are not reproduced
arm_armature_017 = bpy.data.armatures.new('Armature.017')  # bones are not reproduced
arm_armature_018 = bpy.data.armatures.new('Armature.018')  # bones are not reproduced
arm_armature_019 = bpy.data.armatures.new('Armature.019')  # bones are not reproduced
arm_armature_020 = bpy.data.armatures.new('Armature.020')  # bones are not reproduced
arm_armature_021 = bpy.data.armatures.new('Armature.021')  # bones are not reproduced
arm_armature_022 = bpy.data.armatures.new('Armature.022')  # bones are not reproduced
arm_armature_023 = bpy.data.armatures.new('Armature.023')  # bones are not reproduced
arm_armature_024 = bpy.data.armatures.new('Armature.024')  # bones are not reproduced
arm_armature_025 = bpy.data.armatures.new('Armature.025')  # bones are not reproduced
arm_armature_026 = bpy.data.armatures.new('Armature.026')  # bones are not reproduced
arm_armature_027 = bpy.data.armatures.new('Armature.027')  # bones are not reproduced
arm_armature_028 = bpy.data.armatures.new('Armature.028')  # bones are not reproduced
arm_armature_029 = bpy.data.armatures.new('Armature.029')  # bones are not reproduced

# ---- objects
ob_armature_001 = bpy.data.objects.new('Armature.001', arm_armature_001)
ob_icosphere_001 = bpy.data.objects.new('Icosphere.001', me_icosphere_001)
ob_armature_002 = bpy.data.objects.new('Armature.002', arm_armature_002)
ob_icosphere_002 = bpy.data.objects.new('Icosphere.002', me_icosphere_002)
ob_armature_003 = bpy.data.objects.new('Armature.003', arm_armature_003)
ob_icosphere_003 = bpy.data.objects.new('Icosphere.003', me_icosphere_003)
ob_armature_004 = bpy.data.objects.new('Armature.004', arm_armature_004)
ob_icosphere_004 = bpy.data.objects.new('Icosphere.004', me_icosphere_004)
ob_armature_005 = bpy.data.objects.new('Armature.005', arm_armature_005)
ob_icosphere_005 = bpy.data.objects.new('Icosphere.005', me_icosphere_005)
ob_armature_006 = bpy.data.objects.new('Armature.006', arm_armature_006)
ob_icosphere_006 = bpy.data.objects.new('Icosphere.006', me_icosphere_006)
ob_armature_007 = bpy.data.objects.new('Armature.007', arm_armature_007)
ob_icosphere_007 = bpy.data.objects.new('Icosphere.007', me_icosphere_007)
ob_armature_008 = bpy.data.objects.new('Armature.008', arm_armature_008)
ob_icosphere_008 = bpy.data.objects.new('Icosphere.008', me_icosphere_008)
ob_armature_009 = bpy.data.objects.new('Armature.009', arm_armature_009)
ob_icosphere_009 = bpy.data.objects.new('Icosphere.009', me_icosphere_009)
ob_armature_010 = bpy.data.objects.new('Armature.010', arm_armature_010)
ob_icosphere_010 = bpy.data.objects.new('Icosphere.010', me_icosphere_010)
ob_armature_011 = bpy.data.objects.new('Armature.011', arm_armature_011)
ob_icosphere_011 = bpy.data.objects.new('Icosphere.011', me_icosphere_011)
ob_armature_012 = bpy.data.objects.new('Armature.012', arm_armature_012)
ob_icosphere_012 = bpy.data.objects.new('Icosphere.012', me_icosphere_012)
ob_armature_013 = bpy.data.objects.new('Armature.013', arm_armature_013)
ob_icosphere_013 = bpy.data.objects.new('Icosphere.013', me_icosphere_013)
ob_armature_014 = bpy.data.objects.new('Armature.014', arm_armature_014)
ob_icosphere_014 = bpy.data.objects.new('Icosphere.014', me_icosphere_014)
ob_armature_015 = bpy.data.objects.new('Armature.015', arm_armature_015)
ob_icosphere_015 = bpy.data.objects.new('Icosphere.015', me_icosphere_015)
ob_armature_016 = bpy.data.objects.new('Armature.016', arm_armature_016)
ob_icosphere_016 = bpy.data.objects.new('Icosphere.016', me_icosphere_016)
ob_armature_017 = bpy.data.objects.new('Armature.017', arm_armature_017)
ob_icosphere_017 = bpy.data.objects.new('Icosphere.017', me_icosphere_017)
ob_armature_018 = bpy.data.objects.new('Armature.018', arm_armature_018)
ob_icosphere_018 = bpy.data.objects.new('Icosphere.018', me_icosphere_018)
ob_armature_019 = bpy.data.objects.new('Armature.019', arm_armature_019)
ob_icosphere_019 = bpy.data.objects.new('Icosphere.019', me_icosphere_019)
ob_armature_020 = bpy.data.objects.new('Armature.020', arm_armature_020)
ob_icosphere_020 = bpy.data.objects.new('Icosphere.020', me_icosphere_020)
ob_armature_021 = bpy.data.objects.new('Armature.021', arm_armature_021)
ob_icosphere_021 = bpy.data.objects.new('Icosphere.021', me_icosphere_021)
ob_armature_022 = bpy.data.objects.new('Armature.022', arm_armature_022)
ob_icosphere_022 = bpy.data.objects.new('Icosphere.022', me_icosphere_022)
ob_armature_023 = bpy.data.objects.new('Armature.023', arm_armature_023)
ob_icosphere_023 = bpy.data.objects.new('Icosphere.023', me_icosphere_023)
ob_armature_024 = bpy.data.objects.new('Armature.024', arm_armature_024)
ob_icosphere_024 = bpy.data.objects.new('Icosphere.024', me_icosphere_024)
ob_armature_025 = bpy.data.objects.new('Armature.025', arm_armature_025)
ob_icosphere_025 = bpy.data.objects.new('Icosphere.025', me_icosphere_025)
ob_armature_026 = bpy.data.objects.new('Armature.026', arm_armature_026)
ob_icosphere_026 = bpy.data.objects.new('Icosphere.026', me_icosphere_026)
ob_armature_027 = bpy.data.objects.new('Armature.027', arm_armature_027)
ob_icosphere_027 = bpy.data.objects.new('Icosphere.027', me_icosphere_027)
ob_armature_028 = bpy.data.objects.new('Armature.028', arm_armature_028)
ob_icosphere_028 = bpy.data.objects.new('Icosphere.028', me_icosphere_028)
ob_armature_029 = bpy.data.objects.new('Armature.029', arm_armature_029)
ob_icosphere_029 = bpy.data.objects.new('Icosphere.029', me_icosphere_029)

# ---- transforms, parenting, visibility, modifiers, constraints
ob_armature_001.location = (0.1553, 0.269, 0.6806)
ob_armature_001.scale = (0.028, 0.028, 0.028)
ob_armature_001.show_in_front = True
ob_armature_001.lineart.crease_threshold = 0.0
ob_icosphere_001.parent = ob_armature_001
ob_icosphere_001.matrix_parent_inverse = Matrix(((33.4, -2.761e-07, 0.0, -1.158), (0.0, 33.4, 0.0, -11.04), (0.0, -5.419e-06, 33.4, -22.73), (0.0, 0.0, 0.0, 1.0)))
ob_icosphere_001.location = (0.03468, 0.3273, 0.6888)
ob_icosphere_001.scale = (0.028, 0.028, 0.028)
ob_icosphere_001.lineart.crease_threshold = 0.0
_vg = ob_icosphere_001.vertex_groups.new(name='Bone')
_vg.add([0, 1, 2, 3, 4, 5, 6, 7, 8, 9, 10, 11], 1.0, 'REPLACE')
_m = ob_icosphere_001.modifiers.new('Armature', 'ARMATURE')
_m.object = ob_armature_001
ob_armature_002.location = (-0.04513, 0.269, 0.7162)
ob_armature_002.scale = (0.028, 0.028, 0.028)
ob_armature_002.show_in_front = True
ob_armature_002.lineart.crease_threshold = 0.0
ob_icosphere_002.parent = ob_armature_002
ob_icosphere_002.matrix_parent_inverse = Matrix(((33.4, -2.761e-07, 0.0, -1.158), (0.0, 33.4, 0.0, -11.04), (0.0, -5.419e-06, 33.4, -22.73), (0.0, 0.0, 0.0, 1.0)))
ob_icosphere_002.location = (0.03468, 0.3273, 0.6888)
ob_icosphere_002.scale = (0.028, 0.028, 0.028)
ob_icosphere_002.lineart.crease_threshold = 0.0
_vg = ob_icosphere_002.vertex_groups.new(name='Bone')
_vg.add([0, 1, 2, 3, 4, 5, 6, 7, 8, 9, 10, 11], 1.0, 'REPLACE')
_m = ob_icosphere_002.modifiers.new('Armature', 'ARMATURE')
_m.object = ob_armature_002
ob_armature_003.location = (-0.04513, -0.2163, 0.7731)
ob_armature_003.scale = (0.028, 0.028, 0.028)
ob_armature_003.show_in_front = True
ob_armature_003.lineart.crease_threshold = 0.0
ob_icosphere_003.parent = ob_armature_003
ob_icosphere_003.matrix_parent_inverse = Matrix(((33.4, -2.761e-07, 0.0, -1.158), (0.0, 33.4, 0.0, -11.04), (0.0, -5.419e-06, 33.4, -22.73), (0.0, 0.0, 0.0, 1.0)))
ob_icosphere_003.location = (0.03468, 0.3273, 0.6888)
ob_icosphere_003.scale = (0.028, 0.028, 0.028)
ob_icosphere_003.lineart.crease_threshold = 0.0
_vg = ob_icosphere_003.vertex_groups.new(name='Bone')
_vg.add([0, 1, 2, 3, 4, 5, 6, 7, 8, 9, 10, 11], 1.0, 'REPLACE')
_m = ob_icosphere_003.modifiers.new('Armature', 'ARMATURE')
_m.object = ob_armature_003
ob_armature_004.location = (0.08528, -0.1126, 0.8918)
ob_armature_004.scale = (0.028, 0.028, 0.028)
ob_armature_004.show_in_front = True
ob_armature_004.lineart.crease_threshold = 0.0
ob_icosphere_004.parent = ob_armature_004
ob_icosphere_004.matrix_parent_inverse = Matrix(((33.4, -2.761e-07, 0.0, -1.158), (0.0, 33.4, 0.0, -11.04), (0.0, -5.419e-06, 33.4, -22.73), (0.0, 0.0, 0.0, 1.0)))
ob_icosphere_004.location = (0.03468, 0.3273, 0.6888)
ob_icosphere_004.scale = (0.028, 0.028, 0.028)
ob_icosphere_004.lineart.crease_threshold = 0.0
_vg = ob_icosphere_004.vertex_groups.new(name='Bone')
_vg.add([0, 1, 2, 3, 4, 5, 6, 7, 8, 9, 10, 11], 1.0, 'REPLACE')
_m = ob_icosphere_004.modifiers.new('Armature', 'ARMATURE')
_m.object = ob_armature_004
ob_armature_005.location = (-0.06432, -0.1126, 0.8678)
ob_armature_005.scale = (0.028, 0.028, 0.028)
ob_armature_005.show_in_front = True
ob_armature_005.lineart.crease_threshold = 0.0
ob_icosphere_005.parent = ob_armature_005
ob_icosphere_005.matrix_parent_inverse = Matrix(((33.4, -2.761e-07, 0.0, -1.158), (0.0, 33.4, 0.0, -11.04), (0.0, -5.419e-06, 33.4, -22.73), (0.0, 0.0, 0.0, 1.0)))
ob_icosphere_005.location = (0.03468, 0.3273, 0.6888)
ob_icosphere_005.scale = (0.028, 0.028, 0.028)
ob_icosphere_005.lineart.crease_threshold = 0.0
_vg = ob_icosphere_005.vertex_groups.new(name='Bone')
_vg.add([0, 1, 2, 3, 4, 5, 6, 7, 8, 9, 10, 11], 1.0, 'REPLACE')
_m = ob_icosphere_005.modifiers.new('Armature', 'ARMATURE')
_m.object = ob_armature_005
ob_armature_006.location = (-0.1271, 0.02256, 0.8678)
ob_armature_006.scale = (0.028, 0.028, 0.028)
ob_armature_006.show_in_front = True
ob_armature_006.lineart.crease_threshold = 0.0
ob_icosphere_006.parent = ob_armature_006
ob_icosphere_006.matrix_parent_inverse = Matrix(((33.4, -2.761e-07, 0.0, -1.158), (0.0, 33.4, 0.0, -11.04), (0.0, -5.419e-06, 33.4, -22.73), (0.0, 0.0, 0.0, 1.0)))
ob_icosphere_006.location = (0.03468, 0.3273, 0.6888)
ob_icosphere_006.scale = (0.028, 0.028, 0.028)
ob_icosphere_006.lineart.crease_threshold = 0.0
_vg = ob_icosphere_006.vertex_groups.new(name='Bone')
_vg.add([0, 1, 2, 3, 4, 5, 6, 7, 8, 9, 10, 11], 1.0, 'REPLACE')
_m = ob_icosphere_006.modifiers.new('Armature', 'ARMATURE')
_m.object = ob_armature_006
ob_armature_007.location = (0.0334, 0.07167, 0.9473)
ob_armature_007.scale = (0.028, 0.028, 0.028)
ob_armature_007.show_in_front = True
ob_armature_007.lineart.crease_threshold = 0.0
ob_icosphere_007.parent = ob_armature_007
ob_icosphere_007.matrix_parent_inverse = Matrix(((33.4, -2.761e-07, 0.0, -1.158), (0.0, 33.4, 0.0, -11.04), (0.0, -5.419e-06, 33.4, -22.73), (0.0, 0.0, 0.0, 1.0)))
ob_icosphere_007.location = (0.03468, 0.3273, 0.6888)
ob_icosphere_007.scale = (0.028, 0.028, 0.028)
ob_icosphere_007.lineart.crease_threshold = 0.0
_vg = ob_icosphere_007.vertex_groups.new(name='Bone')
_vg.add([0, 1, 2, 3, 4, 5, 6, 7, 8, 9, 10, 11], 1.0, 'REPLACE')
_m = ob_icosphere_007.modifiers.new('Armature', 'ARMATURE')
_m.object = ob_armature_007
ob_armature_008.location = (0.1452, -0.02001, 0.9161)
ob_armature_008.scale = (0.028, 0.028, 0.028)
ob_armature_008.show_in_front = True
ob_armature_008.lineart.crease_threshold = 0.0
ob_icosphere_008.parent = ob_armature_008
ob_icosphere_008.matrix_parent_inverse = Matrix(((33.4, -2.761e-07, 0.0, -1.158), (0.0, 33.4, 0.0, -11.04), (0.0, -5.419e-06, 33.4, -22.73), (0.0, 0.0, 0.0, 1.0)))
ob_icosphere_008.location = (0.03468, 0.3273, 0.6888)
ob_icosphere_008.scale = (0.028, 0.028, 0.028)
ob_icosphere_008.lineart.crease_threshold = 0.0
_vg = ob_icosphere_008.vertex_groups.new(name='Bone')
_vg.add([0, 1, 2, 3, 4, 5, 6, 7, 8, 9, 10, 11], 1.0, 'REPLACE')
_m = ob_icosphere_008.modifiers.new('Armature', 'ARMATURE')
_m.object = ob_armature_008
ob_armature_009.location = (0.1452, 0.1123, 0.8616)
ob_armature_009.scale = (0.028, 0.028, 0.028)
ob_armature_009.show_in_front = True
ob_armature_009.lineart.crease_threshold = 0.0
ob_icosphere_009.parent = ob_armature_009
ob_icosphere_009.matrix_parent_inverse = Matrix(((33.4, -2.761e-07, 0.0, -1.158), (0.0, 33.4, 0.0, -11.04), (0.0, -5.419e-06, 33.4, -22.73), (0.0, 0.0, 0.0, 1.0)))
ob_icosphere_009.location = (0.03468, 0.3273, 0.6888)
ob_icosphere_009.scale = (0.028, 0.028, 0.028)
ob_icosphere_009.lineart.crease_threshold = 0.0
_vg = ob_icosphere_009.vertex_groups.new(name='Bone')
_vg.add([0, 1, 2, 3, 4, 5, 6, 7, 8, 9, 10, 11], 1.0, 'REPLACE')
_m = ob_icosphere_009.modifiers.new('Armature', 'ARMATURE')
_m.object = ob_armature_009
ob_armature_010.location = (0.2212, -0.01664, 0.8187)
ob_armature_010.scale = (0.028, 0.028, 0.028)
ob_armature_010.show_in_front = True
ob_armature_010.lineart.crease_threshold = 0.0
ob_icosphere_010.parent = ob_armature_010
ob_icosphere_010.matrix_parent_inverse = Matrix(((33.4, -2.761e-07, 0.0, -1.158), (0.0, 33.4, 0.0, -11.04), (0.0, -5.419e-06, 33.4, -22.73), (0.0, 0.0, 0.0, 1.0)))
ob_icosphere_010.location = (0.03468, 0.3273, 0.6888)
ob_icosphere_010.scale = (0.028, 0.028, 0.028)
ob_icosphere_010.lineart.crease_threshold = 0.0
_vg = ob_icosphere_010.vertex_groups.new(name='Bone')
_vg.add([0, 1, 2, 3, 4, 5, 6, 7, 8, 9, 10, 11], 1.0, 'REPLACE')
_m = ob_icosphere_010.modifiers.new('Armature', 'ARMATURE')
_m.object = ob_armature_010
ob_armature_011.location = (0.1582, -0.1768, 0.7932)
ob_armature_011.scale = (0.028, 0.028, 0.028)
ob_armature_011.show_in_front = True
ob_armature_011.lineart.crease_threshold = 0.0
ob_icosphere_011.parent = ob_armature_011
ob_icosphere_011.matrix_parent_inverse = Matrix(((33.4, -2.761e-07, 0.0, -1.158), (0.0, 33.4, 0.0, -11.04), (0.0, -5.419e-06, 33.4, -22.73), (0.0, 0.0, 0.0, 1.0)))
ob_icosphere_011.location = (0.03468, 0.3273, 0.6888)
ob_icosphere_011.scale = (0.028, 0.028, 0.028)
ob_icosphere_011.lineart.crease_threshold = 0.0
_vg = ob_icosphere_011.vertex_groups.new(name='Bone')
_vg.add([0, 1, 2, 3, 4, 5, 6, 7, 8, 9, 10, 11], 1.0, 'REPLACE')
_m = ob_icosphere_011.modifiers.new('Armature', 'ARMATURE')
_m.object = ob_armature_011
ob_armature_012.location = (0.2546, -0.114, 0.7433)
ob_armature_012.scale = (0.028, 0.028, 0.028)
ob_armature_012.show_in_front = True
ob_armature_012.lineart.crease_threshold = 0.0
ob_icosphere_012.parent = ob_armature_012
ob_icosphere_012.matrix_parent_inverse = Matrix(((33.4, -2.761e-07, 0.0, -1.158), (0.0, 33.4, 0.0, -11.04), (0.0, -5.419e-06, 33.4, -22.73), (0.0, 0.0, 0.0, 1.0)))
ob_icosphere_012.location = (0.03468, 0.3273, 0.6888)
ob_icosphere_012.scale = (0.028, 0.028, 0.028)
ob_icosphere_012.lineart.crease_threshold = 0.0
_vg = ob_icosphere_012.vertex_groups.new(name='Bone')
_vg.add([0, 1, 2, 3, 4, 5, 6, 7, 8, 9, 10, 11], 1.0, 'REPLACE')
_m = ob_icosphere_012.modifiers.new('Armature', 'ARMATURE')
_m.object = ob_armature_012
ob_armature_013.location = (0.2546, 0.1223, 0.7433)
ob_armature_013.scale = (0.028, 0.028, 0.028)
ob_armature_013.show_in_front = True
ob_armature_013.lineart.crease_threshold = 0.0
ob_icosphere_013.parent = ob_armature_013
ob_icosphere_013.matrix_parent_inverse = Matrix(((33.4, -2.761e-07, 0.0, -1.158), (0.0, 33.4, 0.0, -11.04), (0.0, -5.419e-06, 33.4, -22.73), (0.0, 0.0, 0.0, 1.0)))
ob_icosphere_013.location = (0.03468, 0.3273, 0.6888)
ob_icosphere_013.scale = (0.028, 0.028, 0.028)
ob_icosphere_013.lineart.crease_threshold = 0.0
_vg = ob_icosphere_013.vertex_groups.new(name='Bone')
_vg.add([0, 1, 2, 3, 4, 5, 6, 7, 8, 9, 10, 11], 1.0, 'REPLACE')
_m = ob_icosphere_013.modifiers.new('Armature', 'ARMATURE')
_m.object = ob_armature_013
ob_armature_014.location = (0.06873, 0.2152, 0.8086)
ob_armature_014.scale = (0.028, 0.028, 0.028)
ob_armature_014.show_in_front = True
ob_armature_014.lineart.crease_threshold = 0.0
ob_icosphere_014.parent = ob_armature_014
ob_icosphere_014.matrix_parent_inverse = Matrix(((33.4, -2.761e-07, 0.0, -1.158), (0.0, 33.4, 0.0, -11.04), (0.0, -5.419e-06, 33.4, -22.73), (0.0, 0.0, 0.0, 1.0)))
ob_icosphere_014.location = (0.03468, 0.3273, 0.6888)
ob_icosphere_014.scale = (0.028, 0.028, 0.028)
ob_icosphere_014.lineart.crease_threshold = 0.0
_vg = ob_icosphere_014.vertex_groups.new(name='Bone')
_vg.add([0, 1, 2, 3, 4, 5, 6, 7, 8, 9, 10, 11], 1.0, 'REPLACE')
_m = ob_icosphere_014.modifiers.new('Armature', 'ARMATURE')
_m.object = ob_armature_014
ob_armature_015.location = (-0.1235, 0.1421, 0.8086)
ob_armature_015.scale = (0.028, 0.028, 0.028)
ob_armature_015.show_in_front = True
ob_armature_015.lineart.crease_threshold = 0.0
ob_icosphere_015.parent = ob_armature_015
ob_icosphere_015.matrix_parent_inverse = Matrix(((33.4, -2.761e-07, 0.0, -1.158), (0.0, 33.4, 0.0, -11.04), (0.0, -5.419e-06, 33.4, -22.73), (0.0, 0.0, 0.0, 1.0)))
ob_icosphere_015.location = (0.03468, 0.3273, 0.6888)
ob_icosphere_015.scale = (0.028, 0.028, 0.028)
ob_icosphere_015.lineart.crease_threshold = 0.0
_vg = ob_icosphere_015.vertex_groups.new(name='Bone')
_vg.add([0, 1, 2, 3, 4, 5, 6, 7, 8, 9, 10, 11], 1.0, 'REPLACE')
_m = ob_icosphere_015.modifiers.new('Armature', 'ARMATURE')
_m.object = ob_armature_015
ob_armature_016.location = (-0.2101, 0.1421, 0.7115)
ob_armature_016.scale = (0.028, 0.028, 0.028)
ob_armature_016.show_in_front = True
ob_armature_016.lineart.crease_threshold = 0.0
ob_icosphere_016.parent = ob_armature_016
ob_icosphere_016.matrix_parent_inverse = Matrix(((33.4, -2.761e-07, 0.0, -1.158), (0.0, 33.4, 0.0, -11.04), (0.0, -5.419e-06, 33.4, -22.73), (0.0, 0.0, 0.0, 1.0)))
ob_icosphere_016.location = (0.03468, 0.3273, 0.6888)
ob_icosphere_016.scale = (0.028, 0.028, 0.028)
ob_icosphere_016.lineart.crease_threshold = 0.0
_vg = ob_icosphere_016.vertex_groups.new(name='Bone')
_vg.add([0, 1, 2, 3, 4, 5, 6, 7, 8, 9, 10, 11], 1.0, 'REPLACE')
_m = ob_icosphere_016.modifiers.new('Armature', 'ARMATURE')
_m.object = ob_armature_016
ob_armature_017.location = (-0.2101, -0.1329, 0.7115)
ob_armature_017.scale = (0.028, 0.028, 0.028)
ob_armature_017.show_in_front = True
ob_armature_017.lineart.crease_threshold = 0.0
ob_icosphere_017.parent = ob_armature_017
ob_icosphere_017.matrix_parent_inverse = Matrix(((33.4, -2.761e-07, 0.0, -1.158), (0.0, 33.4, 0.0, -11.04), (0.0, -5.419e-06, 33.4, -22.73), (0.0, 0.0, 0.0, 1.0)))
ob_icosphere_017.location = (0.03468, 0.3273, 0.6888)
ob_icosphere_017.scale = (0.028, 0.028, 0.028)
ob_icosphere_017.lineart.crease_threshold = 0.0
_vg = ob_icosphere_017.vertex_groups.new(name='Bone')
_vg.add([0, 1, 2, 3, 4, 5, 6, 7, 8, 9, 10, 11], 1.0, 'REPLACE')
_m = ob_icosphere_017.modifiers.new('Armature', 'ARMATURE')
_m.object = ob_armature_017
ob_armature_018.location = (-0.17, -0.04552, 0.8003)
ob_armature_018.scale = (0.028, 0.028, 0.028)
ob_armature_018.show_in_front = True
ob_armature_018.lineart.crease_threshold = 0.0
ob_icosphere_018.parent = ob_armature_018
ob_icosphere_018.matrix_parent_inverse = Matrix(((33.4, -2.761e-07, 0.0, -1.158), (0.0, 33.4, 0.0, -11.04), (0.0, -5.419e-06, 33.4, -22.73), (0.0, 0.0, 0.0, 1.0)))
ob_icosphere_018.location = (0.03468, 0.3273, 0.6888)
ob_icosphere_018.scale = (0.028, 0.028, 0.028)
ob_icosphere_018.lineart.crease_threshold = 0.0
_vg = ob_icosphere_018.vertex_groups.new(name='Bone')
_vg.add([0, 1, 2, 3, 4, 5, 6, 7, 8, 9, 10, 11], 1.0, 'REPLACE')
_m = ob_icosphere_018.modifiers.new('Armature', 'ARMATURE')
_m.object = ob_armature_018
ob_armature_019.location = (-0.03803, -0.04552, 0.9304)
ob_armature_019.scale = (0.028, 0.028, 0.028)
ob_armature_019.show_in_front = True
ob_armature_019.lineart.crease_threshold = 0.0
ob_icosphere_019.parent = ob_armature_019
ob_icosphere_019.matrix_parent_inverse = Matrix(((33.4, -2.761e-07, 0.0, -1.158), (0.0, 33.4, 0.0, -11.04), (0.0, -5.419e-06, 33.4, -22.73), (0.0, 0.0, 0.0, 1.0)))
ob_icosphere_019.location = (0.03468, 0.3273, 0.6888)
ob_icosphere_019.scale = (0.028, 0.028, 0.028)
ob_icosphere_019.lineart.crease_threshold = 0.0
_vg = ob_icosphere_019.vertex_groups.new(name='Bone')
_vg.add([0, 1, 2, 3, 4, 5, 6, 7, 8, 9, 10, 11], 1.0, 'REPLACE')
_m = ob_icosphere_019.modifiers.new('Armature', 'ARMATURE')
_m.object = ob_armature_019
ob_armature_020.location = (-0.03803, 0.103, 0.9135)
ob_armature_020.scale = (0.028, 0.028, 0.028)
ob_armature_020.show_in_front = True
ob_armature_020.lineart.crease_threshold = 0.0
ob_icosphere_020.parent = ob_armature_020
ob_icosphere_020.matrix_parent_inverse = Matrix(((33.4, -2.761e-07, 0.0, -1.158), (0.0, 33.4, 0.0, -11.04), (0.0, -5.419e-06, 33.4, -22.73), (0.0, 0.0, 0.0, 1.0)))
ob_icosphere_020.location = (0.03468, 0.3273, 0.6888)
ob_icosphere_020.scale = (0.028, 0.028, 0.028)
ob_icosphere_020.lineart.crease_threshold = 0.0
_vg = ob_icosphere_020.vertex_groups.new(name='Bone')
_vg.add([0, 1, 2, 3, 4, 5, 6, 7, 8, 9, 10, 11], 1.0, 'REPLACE')
_m = ob_icosphere_020.modifiers.new('Armature', 'ARMATURE')
_m.object = ob_armature_020
ob_armature_021.location = (-0.2715, 0.03163, 0.6526)
ob_armature_021.scale = (0.028, 0.028, 0.028)
ob_armature_021.show_in_front = True
ob_armature_021.lineart.crease_threshold = 0.0
ob_icosphere_021.parent = ob_armature_021
ob_icosphere_021.matrix_parent_inverse = Matrix(((33.4, -2.761e-07, 0.0, -1.158), (0.0, 33.4, 0.0, -11.04), (0.0, -5.419e-06, 33.4, -22.73), (0.0, 0.0, 0.0, 1.0)))
ob_icosphere_021.location = (0.03468, 0.3273, 0.6888)
ob_icosphere_021.scale = (0.028, 0.028, 0.028)
ob_icosphere_021.lineart.crease_threshold = 0.0
_vg = ob_icosphere_021.vertex_groups.new(name='Bone')
_vg.add([0, 1, 2, 3, 4, 5, 6, 7, 8, 9, 10, 11], 1.0, 'REPLACE')
_m = ob_icosphere_021.modifiers.new('Armature', 'ARMATURE')
_m.object = ob_armature_021
ob_armature_022.location = (-0.1529, 0.2606, 0.6526)
ob_armature_022.scale = (0.028, 0.028, 0.028)
ob_armature_022.show_in_front = True
ob_armature_022.lineart.crease_threshold = 0.0
ob_icosphere_022.parent = ob_armature_022
ob_icosphere_022.matrix_parent_inverse = Matrix(((33.4, -2.761e-07, 0.0, -1.158), (0.0, 33.4, 0.0, -11.04), (0.0, -5.419e-06, 33.4, -22.73), (0.0, 0.0, 0.0, 1.0)))
ob_icosphere_022.location = (0.03468, 0.3273, 0.6888)
ob_icosphere_022.scale = (0.028, 0.028, 0.028)
ob_icosphere_022.lineart.crease_threshold = 0.0
_vg = ob_icosphere_022.vertex_groups.new(name='Bone')
_vg.add([0, 1, 2, 3, 4, 5, 6, 7, 8, 9, 10, 11], 1.0, 'REPLACE')
_m = ob_icosphere_022.modifiers.new('Armature', 'ARMATURE')
_m.object = ob_armature_022
ob_armature_023.location = (0.02326, 0.302, 0.6255)
ob_armature_023.scale = (0.028, 0.028, 0.028)
ob_armature_023.show_in_front = True
ob_armature_023.lineart.crease_threshold = 0.0
ob_icosphere_023.parent = ob_armature_023
ob_icosphere_023.matrix_parent_inverse = Matrix(((33.4, -2.761e-07, 0.0, -1.158), (0.0, 33.4, 0.0, -11.04), (0.0, -5.419e-06, 33.4, -22.73), (0.0, 0.0, 0.0, 1.0)))
ob_icosphere_023.location = (0.03468, 0.3273, 0.6888)
ob_icosphere_023.scale = (0.028, 0.028, 0.028)
ob_icosphere_023.lineart.crease_threshold = 0.0
_vg = ob_icosphere_023.vertex_groups.new(name='Bone')
_vg.add([0, 1, 2, 3, 4, 5, 6, 7, 8, 9, 10, 11], 1.0, 'REPLACE')
_m = ob_icosphere_023.modifiers.new('Armature', 'ARMATURE')
_m.object = ob_armature_023
ob_armature_024.location = (0.3314, 0.02245, 0.6255)
ob_armature_024.scale = (0.028, 0.028, 0.028)
ob_armature_024.show_in_front = True
ob_armature_024.lineart.crease_threshold = 0.0
ob_icosphere_024.parent = ob_armature_024
ob_icosphere_024.matrix_parent_inverse = Matrix(((33.4, -2.761e-07, 0.0, -1.158), (0.0, 33.4, 0.0, -11.04), (0.0, -5.419e-06, 33.4, -22.73), (0.0, 0.0, 0.0, 1.0)))
ob_icosphere_024.location = (0.03468, 0.3273, 0.6888)
ob_icosphere_024.scale = (0.028, 0.028, 0.028)
ob_icosphere_024.lineart.crease_threshold = 0.0
_vg = ob_icosphere_024.vertex_groups.new(name='Bone')
_vg.add([0, 1, 2, 3, 4, 5, 6, 7, 8, 9, 10, 11], 1.0, 'REPLACE')
_m = ob_icosphere_024.modifiers.new('Armature', 'ARMATURE')
_m.object = ob_armature_024
ob_armature_025.location = (0.2577, 0.1878, 0.6522)
ob_armature_025.scale = (0.028, 0.028, 0.028)
ob_armature_025.show_in_front = True
ob_armature_025.lineart.crease_threshold = 0.0
ob_icosphere_025.parent = ob_armature_025
ob_icosphere_025.matrix_parent_inverse = Matrix(((33.4, -2.761e-07, 0.0, -1.158), (0.0, 33.4, 0.0, -11.04), (0.0, -5.419e-06, 33.4, -22.73), (0.0, 0.0, 0.0, 1.0)))
ob_icosphere_025.location = (0.03468, 0.3273, 0.6888)
ob_icosphere_025.scale = (0.028, 0.028, 0.028)
ob_icosphere_025.lineart.crease_threshold = 0.0
_vg = ob_icosphere_025.vertex_groups.new(name='Bone')
_vg.add([0, 1, 2, 3, 4, 5, 6, 7, 8, 9, 10, 11], 1.0, 'REPLACE')
_m = ob_icosphere_025.modifiers.new('Armature', 'ARMATURE')
_m.object = ob_armature_025
ob_armature_026.location = (0.3095, -0.09429, 0.6522)
ob_armature_026.scale = (0.028, 0.028, 0.028)
ob_armature_026.show_in_front = True
ob_armature_026.lineart.crease_threshold = 0.0
ob_icosphere_026.parent = ob_armature_026
ob_icosphere_026.matrix_parent_inverse = Matrix(((33.4, -2.761e-07, 0.0, -1.158), (0.0, 33.4, 0.0, -11.04), (0.0, -5.419e-06, 33.4, -22.73), (0.0, 0.0, 0.0, 1.0)))
ob_icosphere_026.location = (0.03468, 0.3273, 0.6888)
ob_icosphere_026.scale = (0.028, 0.028, 0.028)
ob_icosphere_026.lineart.crease_threshold = 0.0
_vg = ob_icosphere_026.vertex_groups.new(name='Bone')
_vg.add([0, 1, 2, 3, 4, 5, 6, 7, 8, 9, 10, 11], 1.0, 'REPLACE')
_m = ob_icosphere_026.modifiers.new('Armature', 'ARMATURE')
_m.object = ob_armature_026
ob_armature_027.location = (0.1166, -0.2786, 0.6522)
ob_armature_027.scale = (0.028, 0.028, 0.028)
ob_armature_027.show_in_front = True
ob_armature_027.lineart.crease_threshold = 0.0
ob_icosphere_027.parent = ob_armature_027
ob_icosphere_027.matrix_parent_inverse = Matrix(((33.4, -2.761e-07, 0.0, -1.158), (0.0, 33.4, 0.0, -11.04), (0.0, -5.419e-06, 33.4, -22.73), (0.0, 0.0, 0.0, 1.0)))
ob_icosphere_027.location = (0.03468, 0.3273, 0.6888)
ob_icosphere_027.scale = (0.028, 0.028, 0.028)
ob_icosphere_027.lineart.crease_threshold = 0.0
_vg = ob_icosphere_027.vertex_groups.new(name='Bone')
_vg.add([0, 1, 2, 3, 4, 5, 6, 7, 8, 9, 10, 11], 1.0, 'REPLACE')
_m = ob_icosphere_027.modifiers.new('Armature', 'ARMATURE')
_m.object = ob_armature_027
ob_armature_028.location = (-0.0414, -0.2786, 0.6522)
ob_armature_028.scale = (0.028, 0.028, 0.028)
ob_armature_028.show_in_front = True
ob_armature_028.lineart.crease_threshold = 0.0
ob_icosphere_028.parent = ob_armature_028
ob_icosphere_028.matrix_parent_inverse = Matrix(((33.4, -2.761e-07, 0.0, -1.158), (0.0, 33.4, 0.0, -11.04), (0.0, -5.419e-06, 33.4, -22.73), (0.0, 0.0, 0.0, 1.0)))
ob_icosphere_028.location = (0.03468, 0.3273, 0.6888)
ob_icosphere_028.scale = (0.028, 0.028, 0.028)
ob_icosphere_028.lineart.crease_threshold = 0.0
_vg = ob_icosphere_028.vertex_groups.new(name='Bone')
_vg.add([0, 1, 2, 3, 4, 5, 6, 7, 8, 9, 10, 11], 1.0, 'REPLACE')
_m = ob_icosphere_028.modifiers.new('Armature', 'ARMATURE')
_m.object = ob_armature_028
ob_armature_029.location = (-0.2247, -0.1499, 0.6162)
ob_armature_029.scale = (0.028, 0.028, 0.028)
ob_armature_029.show_in_front = True
ob_armature_029.lineart.crease_threshold = 0.0
ob_icosphere_029.parent = ob_armature_029
ob_icosphere_029.matrix_parent_inverse = Matrix(((33.4, -2.761e-07, 0.0, -1.158), (0.0, 33.4, 0.0, -11.04), (0.0, -5.419e-06, 33.4, -22.73), (0.0, 0.0, 0.0, 1.0)))
ob_icosphere_029.location = (0.03468, 0.3273, 0.6888)
ob_icosphere_029.scale = (0.028, 0.028, 0.028)
ob_icosphere_029.lineart.crease_threshold = 0.0
_vg = ob_icosphere_029.vertex_groups.new(name='Bone')
_vg.add([0, 1, 2, 3, 4, 5, 6, 7, 8, 9, 10, 11], 1.0, 'REPLACE')
_m = ob_icosphere_029.modifiers.new('Armature', 'ARMATURE')
_m.object = ob_armature_029

# ---- collection membership
col_collection_1.objects.link(ob_armature_001)
col_collection_1.objects.link(ob_icosphere_001)
col_collection_1.objects.link(ob_armature_002)
col_collection_1.objects.link(ob_icosphere_002)
col_collection_1.objects.link(ob_armature_003)
col_collection_1.objects.link(ob_icosphere_003)
col_collection_1.objects.link(ob_armature_004)
col_collection_1.objects.link(ob_icosphere_004)
col_collection_1.objects.link(ob_armature_005)
col_collection_1.objects.link(ob_icosphere_005)
col_collection_1.objects.link(ob_armature_006)
col_collection_1.objects.link(ob_icosphere_006)
col_collection_1.objects.link(ob_armature_007)
col_collection_1.objects.link(ob_icosphere_007)
col_collection_1.objects.link(ob_armature_008)
col_collection_1.objects.link(ob_icosphere_008)
col_collection_1.objects.link(ob_armature_009)
col_collection_1.objects.link(ob_icosphere_009)
col_collection_1.objects.link(ob_armature_010)
col_collection_1.objects.link(ob_icosphere_010)
col_collection_1.objects.link(ob_armature_011)
col_collection_1.objects.link(ob_icosphere_011)
col_collection_1.objects.link(ob_armature_012)
col_collection_1.objects.link(ob_icosphere_012)
col_collection_1.objects.link(ob_armature_013)
col_collection_1.objects.link(ob_icosphere_013)
col_collection_1.objects.link(ob_armature_014)
col_collection_1.objects.link(ob_icosphere_014)
col_collection_1.objects.link(ob_armature_015)
col_collection_1.objects.link(ob_icosphere_015)
col_collection_1.objects.link(ob_armature_016)
col_collection_1.objects.link(ob_icosphere_016)
col_collection_1.objects.link(ob_armature_017)
col_collection_1.objects.link(ob_icosphere_017)
col_collection_1.objects.link(ob_armature_018)
col_collection_1.objects.link(ob_icosphere_018)
col_collection_1.objects.link(ob_armature_019)
col_collection_1.objects.link(ob_icosphere_019)
col_collection_1.objects.link(ob_armature_020)
col_collection_1.objects.link(ob_icosphere_020)
col_collection_1.objects.link(ob_armature_021)
col_collection_1.objects.link(ob_icosphere_021)
col_collection_1.objects.link(ob_armature_022)
col_collection_1.objects.link(ob_icosphere_022)
col_collection_1.objects.link(ob_armature_023)
col_collection_1.objects.link(ob_icosphere_023)
col_collection_1.objects.link(ob_armature_024)
col_collection_1.objects.link(ob_icosphere_024)
col_collection_1.objects.link(ob_armature_025)
col_collection_1.objects.link(ob_icosphere_025)
col_collection_1.objects.link(ob_armature_026)
col_collection_1.objects.link(ob_icosphere_026)
col_collection_1.objects.link(ob_armature_027)
col_collection_1.objects.link(ob_icosphere_027)
col_collection_1.objects.link(ob_armature_028)
col_collection_1.objects.link(ob_icosphere_028)
col_collection_1.objects.link(ob_armature_029)
col_collection_1.objects.link(ob_icosphere_029)

# ---- scene / render settings (as saved in the file)
scene.frame_start = 1; scene.frame_end = 14; scene.frame_set(19)
scene.render.engine = 'BLENDER_EEVEE_NEXT'
scene.render.resolution_percentage = 50
scene.render.dither_intensity = 0.0
scene.cycles.use_denoising = False
scene.cycles.samples = 128
scene.cycles.sampling_pattern = 'TABULATED_SOBOL'
scene.cycles.light_sampling_threshold = 0.0
scene.cycles.use_adaptive_sampling = False
scene.cycles.use_light_tree = False
scene.cycles.blur_glossy = 0.0
scene.cycles.sample_clamp_indirect = 0.0
scene.view_settings.view_transform = 'Standard'
bpy.context.view_layer.update()

# ---- added for rendering (the .blend has no active camera and no usable light): camera, sun
cam_auto = bpy.data.cameras.new('AutoCamera')
cam_auto.lens = 50.0
cam_auto.sensor_width = 36.0
cam_auto.clip_end = 1000.0
ob_auto_camera = bpy.data.objects.new('AutoCamera', cam_auto)
scene.collection.objects.link(ob_auto_camera)
ob_auto_camera.location = (0.9365, -1.07919, 1.51469)
ob_auto_camera.rotation_euler = (1.09748, -7.21219e-08, 0.694738)
scene.camera = ob_auto_camera
light_auto_sun = bpy.data.lights.new('AutoSun', 'SUN')
light_auto_sun.energy = 3.0
light_auto_sun.angle = 0.0523599
ob_auto_sun = bpy.data.objects.new('AutoSun', light_auto_sun)
scene.collection.objects.link(ob_auto_sun)
ob_auto_sun.rotation_euler = (0.872665, 0.174533, 0.523599)
bpy.context.view_layer.update()
